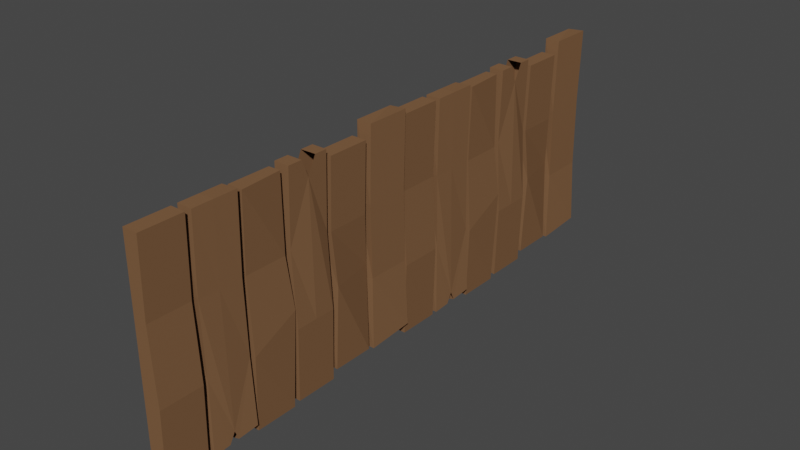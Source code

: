 # Source: untitled.blend  (saved by Blender 3.6.11; exported with 4.5.12 LTS)
import bpy
from mathutils import Matrix  # noqa: F401  (used for matrix-valued properties, if any)

bpy.ops.wm.read_factory_settings(use_empty=True)
scene = bpy.context.scene
scene.name = 'Scene'

# ---- collections
col_collection = bpy.data.collections.new('Collection'); scene.collection.children.link(col_collection)

# ---- images (referenced by path relative to the original .blend; pixels are not part of the script)
import os
ASSET_DIR = os.environ.get("B2B_ASSET_DIR", "")  # directory of the original .blend (textures are referenced by path, not embedded)
HERE = os.path.dirname(os.path.abspath(__file__))  # packed textures are extracted next to this script under _unpacked/

def load_image(name, relpath, width, height, colorspace="sRGB"):
    """Load a texture the original file referenced (path relative to the .blend, or extracted next to this script)."""
    p = next((c for c in (os.path.join(HERE, relpath), os.path.join(ASSET_DIR, relpath)) if relpath and os.path.exists(c)), "")
    if p:
        img = bpy.data.images.load(p, check_existing=True)
        img.name = name
    else:  # same state as the original file: an image datablock whose file is absent (Cycles renders it pink)
        img = bpy.data.images.new(name, width, height)
        img.source = "FILE"
        img.filepath = "//" + (relpath or name)
    img.colorspace_settings.name = colorspace
    return img
img_imphenziapalette01_png_002 = load_image('ImphenziaPalette01.png.002', '_unpacked/ImphenziaPalette01.a051ed64.png', 8, 8, 'sRGB')

# ---- materials (node trees are filled in below, after node groups)
mat_skin = bpy.data.materials.new('Skin')
mat_skin.use_transparent_shadow = False

# ---- material node trees
mat_skin.use_nodes = True; mat_skin.node_tree.nodes.clear()
_N = mat_skin.node_tree.nodes; _L = mat_skin.node_tree.links
n0 = _N.new('ShaderNodeBsdfPrincipled'); n0.name = 'Principled BSDF'; n0.location = (10, 300)
n0.distribution = 'GGX'
n0.subsurface_method = 'RANDOM_WALK_SKIN'
n0.inputs[2].default_value = 0.319
n0.inputs[3].default_value = 1.0
n0.inputs[27].default_value = (0.0, 0.0, 0.0, 1.0)
n0.inputs[28].default_value = 1.0
n1 = _N.new('ShaderNodeOutputMaterial'); n1.name = 'Material Output'; n1.location = (300, 300)
n2 = _N.new('ShaderNodeTexImage'); n2.name = 'Image Texture'; n2.location = (-313, 214)
n2.image = img_imphenziapalette01_png_002
n2.interpolation = 'Closest'
_L.new(n0.outputs[0], n1.inputs[0])
_L.new(n2.outputs[0], n0.inputs[0])
n1.is_active_output = True

# ---- world
world_world = bpy.data.worlds.new('World'); scene.world = world_world
world_world.use_nodes = True; world_world.node_tree.nodes.clear()
_N = world_world.node_tree.nodes; _L = world_world.node_tree.links
n0 = _N.new('ShaderNodeOutputWorld'); n0.name = 'World Output'; n0.location = (300, 300)
n1 = _N.new('ShaderNodeBackground'); n1.name = 'Background'; n1.location = (10, 300)
n1.inputs[0].default_value = (0.05088, 0.05088, 0.05088, 1.0)
_L.new(n1.outputs[0], n0.inputs[0])
n0.is_active_output = True
world_world.color = (0.05088, 0.05088, 0.05088)
world_world.use_sun_shadow = False
world_world.sun_shadow_jitter_overblur = 0.0

# ---- meshes
me_cube_017 = bpy.data.meshes.new('Cube.017')
me_cube_017.from_pydata([(0.3715, 0.1325, -1.926), (0.4019, -0.2015, -1.8), (0.3715, 0.1325, 1.926), (0.3605, -0.1777, 1.955), (-0.3715, 0.1325, -1.926), (-0.3715, -0.1325, -1.926), (-0.3715, 0.1325, 1.926), (-0.3715, -0.1325, 1.926), (0.3715, 0.1325, 0.6322), (0.3715, 0.1325, -0.6519), (0.3925, -0.1444, -0.6392), (0.3492, -0.1571, 0.6441), (-0.3715, 0.1325, -0.6519), (-0.3715, 0.1325, 0.6322), (-0.3925, -0.1207, 0.6194), (-0.3492, -0.108, -0.6639), (-3.85, 0.1325, -2.011), (-3.85, -0.1325, -2.011), (-3.85, 0.1325, 1.841), (-3.85, -0.1325, 1.841), (-4.593, 0.1325, -2.011), (-4.593, -0.1325, -2.011), (-4.593, 0.1325, 1.841), (-4.593, -0.1325, 1.841), (-3.85, 0.1325, 0.5471), (-3.85, 0.1325, -0.7369), (-3.85, -0.1692, -0.7359), (-3.85, -0.09584, 0.5461), (-4.593, 0.1325, -0.7369), (-4.593, 0.1325, 0.5471), (-4.593, -0.09584, 0.5461), (-4.593, -0.1692, -0.7359), (-2.164, 0.1325, -2.056), (-2.164, -0.1325, -2.056), (-2.164, 0.1325, 1.796), (-2.158, -0.07609, 1.795), (-2.907, 0.1325, -2.056), (-2.907, -0.1325, -2.056), (-2.907, 0.1325, 1.796), (-2.907, -0.1325, 1.796), (-2.164, 0.1325, 0.5021), (-2.164, 0.1325, -0.782), (-2.081, -0.1591, -0.3988), (-2.164, -0.09584, 0.5011), (-2.907, 0.1325, -0.782), (-2.907, 0.1325, 0.5021), (-2.907, -0.09584, 0.5011), (-2.907, -0.1692, -0.7809), (-1.313, 0.1325, -2.011), (-1.313, -0.1325, -2.011), (-1.313, 0.1325, 1.841), (-1.313, -0.1325, 1.841), (-2.056, 0.1325, -2.011), (-2.056, -0.1325, -2.011), (-2.056, 0.1325, 1.841), (-2.056, -0.1325, 1.841), (-1.313, 0.1325, 0.5471), (-1.313, 0.1325, -0.7369), (-1.313, -0.1692, -0.7359), (-1.313, -0.09584, 0.5461), (-2.056, 0.1325, -0.7369), (-2.056, 0.1325, 0.5471), (-2.056, -0.09584, 0.5461), (-2.056, -0.1692, -0.7359), (-1.676, 0.1325, -2.011), (-1.676, -0.1325, -2.011), (-1.676, -0.1241, 1.543), (-1.676, -0.1692, -0.7359), (-1.676, 0.1325, 1.543), (-1.676, 0.1325, -0.7369), (-1.536, -0.1325, 1.841), (-1.801, -0.1325, 1.841), (-1.801, 0.1325, 1.841), (-1.546, 0.1325, 1.841), (-3.006, 0.1325, -2.011), (-2.975, -0.2015, -1.885), (-3.006, 0.1325, 1.841), (-3.017, -0.1777, 1.87), (-3.749, 0.1325, -2.011), (-3.749, -0.1325, -2.011), (-3.749, 0.1325, 1.841), (-3.749, -0.1325, 1.841), (-3.006, 0.1325, 0.5471), (-3.006, 0.1325, -0.7369), (-2.985, -0.1444, -0.7242), (-3.028, -0.1571, 0.5591), (-3.749, 0.1325, -0.7369), (-3.749, 0.1325, 0.5471), (-3.77, -0.1207, 0.5344), (-3.727, -0.108, -0.7489), (-3.393, 0.1325, 1.841), (-3.399, -0.1541, 1.855), (-3.415, -0.1381, 0.5462), (-3.378, -0.16, -1.784), (-3.393, 0.1325, 0.5471), (-3.393, 0.1325, -1.836), (-3.319, -0.1709, -1.941), (-3.472, -0.1572, -1.966), (-3.46, 0.1325, -2.011), (-3.338, 0.1325, -2.011), (-0.4841, 0.1325, -1.878), (-0.4841, -0.1325, -1.878), (-0.4841, 0.1325, 1.708), (-0.4841, -0.1325, 1.708), (-1.227, 0.1325, -1.878), (-1.227, -0.1325, -1.878), (-1.227, 0.1325, 1.708), (-1.227, -0.1325, 1.708), (-0.4841, 0.1325, 0.5034), (-0.4841, 0.1325, -0.6918), (-0.389, -0.01705, -0.4182), (-0.4841, -0.09584, 0.5024), (-1.227, 0.1325, -0.6918), (-1.227, 0.1325, 0.5034), (-1.227, -0.09584, 0.5024), (-1.19, -0.1692, -0.4144)], [], [(8, 2, 3, 11), (2, 6, 7, 3), (12, 4, 5, 15), (4, 0, 1, 5), (9, 0, 4, 12), (15, 5, 1, 10), (7, 14, 11, 3), (14, 15, 10, 11), (2, 8, 13, 6), (8, 9, 12, 13), (6, 13, 14, 7), (13, 12, 15, 14), (0, 9, 10, 1), (9, 8, 11, 10), (24, 18, 19, 27), (18, 22, 23, 19), (28, 20, 21, 31), (20, 16, 17, 21), (25, 16, 20, 28), (31, 21, 17, 26), (23, 30, 27, 19), (30, 31, 26, 27), (18, 24, 29, 22), (24, 25, 28, 29), (22, 29, 30, 23), (29, 28, 31, 30), (16, 25, 26, 17), (25, 24, 27, 26), (40, 34, 35, 43), (34, 38, 39, 35), (44, 36, 37, 47), (36, 32, 33, 37), (41, 32, 36, 44), (47, 37, 33, 42), (39, 46, 43, 35), (46, 47, 42, 43), (34, 40, 45, 38), (40, 41, 44, 45), (38, 45, 46, 39), (45, 44, 47, 46), (32, 41, 42, 33), (41, 40, 43, 42), (56, 50, 51, 59), (60, 52, 53, 63), (64, 48, 49, 65), (69, 64, 52, 60), (67, 65, 49, 58), (66, 67, 58, 59), (68, 69, 60, 61), (54, 61, 62, 55), (61, 60, 63, 62), (48, 57, 58, 49), (57, 56, 59, 58), (56, 57, 69, 68), (50, 56, 68, 73), (62, 63, 67, 66), (55, 62, 66, 71), (63, 53, 65, 67), (57, 48, 64, 69), (52, 64, 65, 53), (50, 73, 70, 51), (71, 72, 54, 55), (68, 61, 54, 72), (66, 59, 51, 70), (82, 76, 77, 85), (90, 80, 81, 91), (86, 78, 79, 89), (91, 92, 85, 77), (92, 93, 84, 85), (90, 94, 87, 80), (94, 95, 86, 87), (80, 87, 88, 81), (87, 86, 89, 88), (74, 83, 84, 75), (83, 82, 85, 84), (82, 83, 95, 94), (76, 82, 94, 90), (88, 89, 93, 92), (81, 88, 92, 91), (89, 79, 97, 93), (83, 74, 99, 95), (78, 98, 97, 79), (76, 90, 91, 77), (96, 75, 84, 93), (98, 78, 86, 95), (99, 74, 75, 96), (108, 102, 103, 111), (102, 106, 107, 103), (112, 104, 105, 115), (104, 100, 101, 105), (109, 100, 104, 112), (115, 105, 101, 110), (107, 114, 111, 103), (114, 115, 110, 111), (102, 108, 113, 106), (108, 109, 112, 113), (106, 113, 114, 107), (113, 112, 115, 114), (100, 109, 110, 101), (109, 108, 111, 110)])
_uv = me_cube_017.uv_layers.new(name='UVMap')
_uv.uv.foreach_set('vector', [0.5834, 0.4107, 0.5834, 0.4158, 0.5987, 0.4158, 0.5987, 0.4107, 0.5834, 0.4158, 0.5834, 0.4311, 0.5987, 0.4311, 0.5987, 0.4158, 0.5834, 0.4413, 0.5834, 0.4464, 0.5987, 0.4464, 0.5987, 0.4413, 0.5834, 0.4464, 0.5834, 0.4616, 0.5987, 0.4616, 0.5987, 0.4464, 0.5682, 0.4413, 0.5682, 0.4464, 0.5834, 0.4464, 0.5834, 0.4413, 0.5987, 0.4413, 0.5987, 0.4464, 0.6139, 0.4464, 0.6139, 0.4413, 0.5987, 0.4311, 0.5987, 0.4362, 0.6139, 0.4362, 0.6139, 0.4311, 0.5987, 0.4362, 0.5987, 0.4413, 0.6139, 0.4413, 0.6139, 0.4362, 0.5682, 0.4311, 0.5682, 0.4362, 0.5834, 0.4362, 0.5834, 0.4311, 0.5682, 0.4362, 0.5682, 0.4413, 0.5834, 0.4413, 0.5834, 0.4362, 0.5834, 0.4311, 0.5834, 0.4362, 0.5987, 0.4362, 0.5987, 0.4311, 0.5834, 0.4362, 0.5834, 0.4413, 0.5987, 0.4413, 0.5987, 0.4362, 0.5834, 0.4006, 0.5834, 0.4056, 0.5987, 0.4056, 0.5987, 0.4006, 0.5834, 0.4056, 0.5834, 0.4107, 0.5987, 0.4107, 0.5987, 0.4056, 0.5834, 0.4107, 0.5834, 0.4158, 0.5987, 0.4158, 0.5987, 0.4107, 0.5834, 0.4158, 0.5834, 0.4311, 0.5987, 0.4311, 0.5987, 0.4158, 0.5834, 0.4413, 0.5834, 0.4464, 0.5987, 0.4464, 0.5987, 0.4413, 0.5834, 0.4464, 0.5834, 0.4616, 0.5987, 0.4616, 0.5987, 0.4464, 0.5682, 0.4413, 0.5682, 0.4464, 0.5834, 0.4464, 0.5834, 0.4413, 0.5987, 0.4413, 0.5987, 0.4464, 0.6139, 0.4464, 0.6139, 0.4413, 0.5987, 0.4311, 0.5987, 0.4362, 0.6139, 0.4362, 0.6139, 0.4311, 0.5987, 0.4362, 0.5987, 0.4413, 0.6139, 0.4413, 0.6139, 0.4362, 0.5682, 0.4311, 0.5682, 0.4362, 0.5834, 0.4362, 0.5834, 0.4311, 0.5682, 0.4362, 0.5682, 0.4413, 0.5834, 0.4413, 0.5834, 0.4362, 0.5834, 0.4311, 0.5834, 0.4362, 0.5987, 0.4362, 0.5987, 0.4311, 0.5834, 0.4362, 0.5834, 0.4413, 0.5987, 0.4413, 0.5987, 0.4362, 0.5834, 0.4006, 0.5834, 0.4056, 0.5987, 0.4056, 0.5987, 0.4006, 0.5834, 0.4056, 0.5834, 0.4107, 0.5987, 0.4107, 0.5987, 0.4056, 0.5834, 0.4107, 0.5834, 0.4158, 0.5987, 0.4158, 0.5987, 0.4107, 0.5834, 0.4158, 0.5834, 0.4311, 0.5987, 0.4311, 0.5987, 0.4158, 0.5834, 0.4413, 0.5834, 0.4464, 0.5987, 0.4464, 0.5987, 0.4413, 0.5834, 0.4464, 0.5834, 0.4616, 0.5987, 0.4616, 0.5987, 0.4464, 0.5682, 0.4413, 0.5682, 0.4464, 0.5834, 0.4464, 0.5834, 0.4413, 0.5987, 0.4413, 0.5987, 0.4464, 0.6139, 0.4464, 0.6139, 0.4413, 0.5987, 0.4311, 0.5987, 0.4362, 0.6139, 0.4362, 0.6139, 0.4311, 0.5987, 0.4362, 0.5987, 0.4413, 0.6139, 0.4413, 0.6139, 0.4362, 0.5682, 0.4311, 0.5682, 0.4362, 0.5834, 0.4362, 0.5834, 0.4311, 0.5682, 0.4362, 0.5682, 0.4413, 0.5834, 0.4413, 0.5834, 0.4362, 0.5834, 0.4311, 0.5834, 0.4362, 0.5987, 0.4362, 0.5987, 0.4311, 0.5834, 0.4362, 0.5834, 0.4413, 0.5987, 0.4413, 0.5987, 0.4362, 0.5834, 0.4006, 0.5834, 0.4056, 0.5987, 0.4056, 0.5987, 0.4006, 0.5834, 0.4056, 0.5834, 0.4107, 0.5987, 0.4107, 0.5987, 0.4056, 0.5834, 0.4107, 0.5834, 0.4158, 0.5987, 0.4158, 0.5987, 0.4107, 0.5834, 0.4413, 0.5834, 0.4464, 0.5987, 0.4464, 0.5987, 0.4413, 0.5834, 0.4542, 0.5834, 0.4616, 0.5987, 0.4616, 0.5987, 0.4542, 0.5756, 0.4413, 0.5756, 0.4464, 0.5834, 0.4464, 0.5834, 0.4413, 0.6065, 0.4413, 0.6065, 0.4464, 0.6139, 0.4464, 0.6139, 0.4413, 0.6065, 0.4323, 0.6065, 0.4413, 0.6139, 0.4413, 0.6139, 0.4362, 0.5756, 0.4323, 0.5756, 0.4413, 0.5834, 0.4413, 0.5834, 0.4362, 0.5834, 0.4311, 0.5834, 0.4362, 0.5987, 0.4362, 0.5987, 0.4311, 0.5834, 0.4362, 0.5834, 0.4413, 0.5987, 0.4413, 0.5987, 0.4362, 0.5834, 0.4006, 0.5834, 0.4056, 0.5987, 0.4056, 0.5987, 0.4006, 0.5834, 0.4056, 0.5834, 0.4107, 0.5987, 0.4107, 0.5987, 0.4056, 0.5682, 0.4362, 0.5682, 0.4413, 0.5756, 0.4413, 0.5756, 0.4323, 0.5682, 0.4311, 0.5682, 0.4362, 0.5756, 0.4323, 0.573, 0.4311, 0.5987, 0.4362, 0.5987, 0.4413, 0.6065, 0.4413, 0.6065, 0.4323, 0.5987, 0.4311, 0.5987, 0.4362, 0.6065, 0.4323, 0.6039, 0.4311, 0.5987, 0.4413, 0.5987, 0.4464, 0.6065, 0.4464, 0.6065, 0.4413, 0.5682, 0.4413, 0.5682, 0.4464, 0.5756, 0.4464, 0.5756, 0.4413, 0.5834, 0.4464, 0.5834, 0.4542, 0.5987, 0.4542, 0.5987, 0.4464, 0.5834, 0.4158, 0.5834, 0.4206, 0.5987, 0.4204, 0.5987, 0.4158, 0.5987, 0.4259, 0.5834, 0.4259, 0.5834, 0.4311, 0.5987, 0.4311, 0.5756, 0.4323, 0.5834, 0.4362, 0.5834, 0.4311, 0.5782, 0.4311, 0.6065, 0.4323, 0.6139, 0.4362, 0.6139, 0.4311, 0.6093, 0.4311, 0.5834, 0.4107, 0.5834, 0.4158, 0.5987, 0.4158, 0.5987, 0.4107, 0.5834, 0.4238, 0.5834, 0.4311, 0.5987, 0.4311, 0.5987, 0.4238, 0.5834, 0.4413, 0.5834, 0.4464, 0.5987, 0.4464, 0.5987, 0.4413, 0.606, 0.4311, 0.606, 0.4362, 0.6139, 0.4362, 0.6139, 0.4311, 0.606, 0.4362, 0.606, 0.4457, 0.6139, 0.4413, 0.6139, 0.4362, 0.5761, 0.4311, 0.5761, 0.4362, 0.5834, 0.4362, 0.5834, 0.4311, 0.5761, 0.4362, 0.5761, 0.4457, 0.5834, 0.4413, 0.5834, 0.4362, 0.5834, 0.4311, 0.5834, 0.4362, 0.5987, 0.4362, 0.5987, 0.4311, 0.5834, 0.4362, 0.5834, 0.4413, 0.5987, 0.4413, 0.5987, 0.4362, 0.5834, 0.4006, 0.5834, 0.4056, 0.5987, 0.4056, 0.5987, 0.4006, 0.5834, 0.4056, 0.5834, 0.4107, 0.5987, 0.4107, 0.5987, 0.4056, 0.5682, 0.4362, 0.5682, 0.4413, 0.5761, 0.4457, 0.5761, 0.4362, 0.5682, 0.4311, 0.5682, 0.4362, 0.5761, 0.4362, 0.5761, 0.4311, 0.5987, 0.4362, 0.5987, 0.4413, 0.606, 0.4457, 0.606, 0.4362, 0.5987, 0.4311, 0.5987, 0.4362, 0.606, 0.4362, 0.606, 0.4311, 0.5987, 0.4413, 0.5987, 0.4464, 0.6041, 0.4464, 0.606, 0.4457, 0.5682, 0.4413, 0.5682, 0.4464, 0.575, 0.4464, 0.5761, 0.4457, 0.5834, 0.4464, 0.5834, 0.4523, 0.5987, 0.4518, 0.5987, 0.4464, 0.5834, 0.4158, 0.5834, 0.4238, 0.5987, 0.4238, 0.5987, 0.4158, 0.6072, 0.4464, 0.6139, 0.4464, 0.6139, 0.4413, 0.606, 0.4457, 0.5775, 0.4464, 0.5834, 0.4464, 0.5834, 0.4413, 0.5761, 0.4457, 0.5834, 0.4548, 0.5834, 0.4616, 0.5987, 0.4616, 0.5987, 0.4548, 0.5834, 0.4107, 0.5834, 0.4158, 0.5987, 0.4158, 0.5987, 0.4107, 0.5834, 0.4158, 0.5834, 0.4311, 0.5987, 0.4311, 0.5987, 0.4158, 0.5834, 0.4413, 0.5834, 0.4464, 0.5987, 0.4464, 0.5987, 0.4413, 0.5834, 0.4464, 0.5834, 0.4616, 0.5987, 0.4616, 0.5987, 0.4464, 0.5682, 0.4413, 0.5682, 0.4464, 0.5834, 0.4464, 0.5834, 0.4413, 0.5987, 0.4413, 0.5987, 0.4464, 0.6139, 0.4464, 0.6139, 0.4413, 0.5987, 0.4311, 0.5987, 0.4362, 0.6139, 0.4362, 0.6139, 0.4311, 0.5987, 0.4362, 0.5987, 0.4413, 0.6139, 0.4413, 0.6139, 0.4362, 0.5682, 0.4311, 0.5682, 0.4362, 0.5834, 0.4362, 0.5834, 0.4311, 0.5682, 0.4362, 0.5682, 0.4413, 0.5834, 0.4413, 0.5834, 0.4362, 0.5834, 0.4311, 0.5834, 0.4362, 0.5987, 0.4362, 0.5987, 0.4311, 0.5834, 0.4362, 0.5834, 0.4413, 0.5987, 0.4413, 0.5987, 0.4362, 0.5834, 0.4006, 0.5834, 0.4056, 0.5987, 0.4056, 0.5987, 0.4006, 0.5834, 0.4056, 0.5834, 0.4107, 0.5987, 0.4107, 0.5987, 0.4056])
me_cube_017.materials.append(mat_skin)
me_cube_017.update()

# ---- objects
ob_fence_006 = bpy.data.objects.new('Fence.006', me_cube_017)

# ---- transforms, parenting, visibility, modifiers, constraints
ob_fence_006.location = (0.03397, -1.972, 1.67)
ob_fence_006.rotation_euler = (0.0, -0.0, 1.571)
_m = ob_fence_006.modifiers.new('Array', 'ARRAY')
_m.fit_type = 'FIT_LENGTH'
_m.count = 3
_m.fit_length = 9.3
_m.use_merge_vertices = True

# ---- collection membership
col_collection.objects.link(ob_fence_006)

# ---- scene / render settings (as saved in the file)
scene.frame_start = 1; scene.frame_end = 250; scene.frame_set(1)
scene.render.engine = 'BLENDER_EEVEE_NEXT'
scene.cycles.sampling_pattern = 'TABULATED_SOBOL'
scene.view_settings.view_transform = 'Filmic'
bpy.context.view_layer.update()

# ---- added for rendering (the .blend has no active camera and no usable light): camera, sun
cam_auto = bpy.data.cameras.new('AutoCamera')
cam_auto.lens = 50.0
cam_auto.sensor_width = 36.0
cam_auto.clip_end = 1000.0
ob_auto_camera = bpy.data.objects.new('AutoCamera', cam_auto)
scene.collection.objects.link(ob_auto_camera)
ob_auto_camera.location = (10.033, -13.5279, 9.59157)
ob_auto_camera.rotation_euler = (1.09748, -7.21219e-08, 0.694738)
scene.camera = ob_auto_camera
light_auto_sun = bpy.data.lights.new('AutoSun', 'SUN')
light_auto_sun.energy = 3.0
light_auto_sun.angle = 0.0523599
ob_auto_sun = bpy.data.objects.new('AutoSun', light_auto_sun)
scene.collection.objects.link(ob_auto_sun)
ob_auto_sun.rotation_euler = (0.872665, 0.174533, 0.523599)
bpy.context.view_layer.update()
